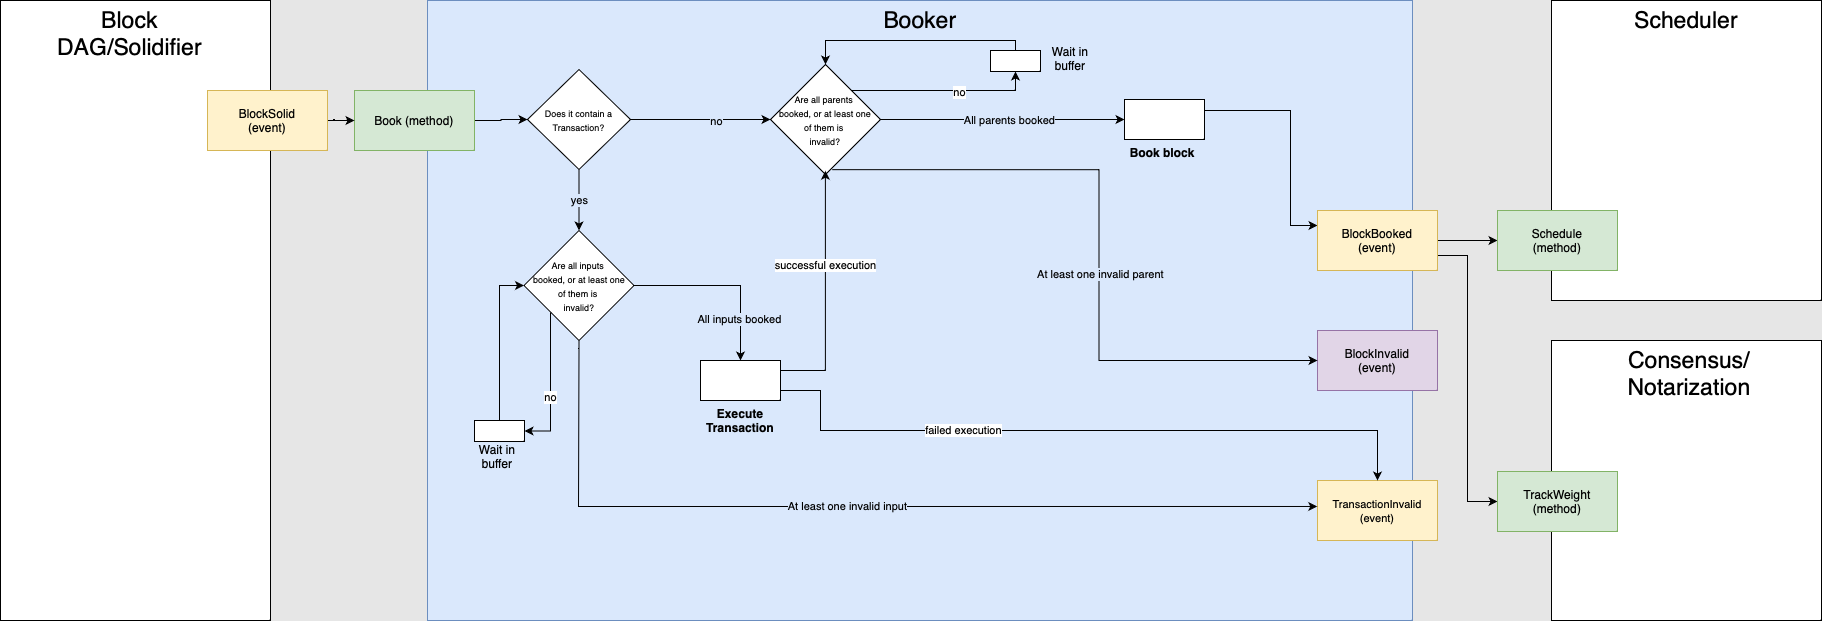

The diagram above was exported from draw.io. Its source (the exported page's mxGraphModel, read from the mxfile embedded in the PNG):
<mxGraphModel dx="1781" dy="647" grid="1" gridSize="10" guides="1" tooltips="1" connect="1" arrows="1" fold="1" page="1" pageScale="1" pageWidth="827" pageHeight="1169" background="#E6E6E6" math="0" shadow="0">
  <root>
    <mxCell id="-yJcR2BwSwBpYL3wxB-O-0" />
    <mxCell id="-yJcR2BwSwBpYL3wxB-O-1" parent="-yJcR2BwSwBpYL3wxB-O-0" />
    <mxCell id="EH6gXXbqx2B1WyZK--Hi-2" value="" style="rounded=0;whiteSpace=wrap;html=1;" parent="-yJcR2BwSwBpYL3wxB-O-1" vertex="1">
      <mxGeometry x="801" y="50" width="270" height="300" as="geometry" />
    </mxCell>
    <mxCell id="EH6gXXbqx2B1WyZK--Hi-0" value="" style="rounded=0;whiteSpace=wrap;html=1;strokeColor=#6c8ebf;fillColor=#DAE8FC;" parent="-yJcR2BwSwBpYL3wxB-O-1" vertex="1">
      <mxGeometry x="-323" y="50" width="985" height="620" as="geometry" />
    </mxCell>
    <mxCell id="EH6gXXbqx2B1WyZK--Hi-1" value="&lt;font style=&quot;font-size: 23px&quot;&gt;Booker&lt;/font&gt;" style="text;html=1;strokeColor=none;fillColor=none;align=center;verticalAlign=middle;whiteSpace=wrap;rounded=0;" parent="-yJcR2BwSwBpYL3wxB-O-1" vertex="1">
      <mxGeometry x="149.5" y="60" width="40" height="20" as="geometry" />
    </mxCell>
    <mxCell id="EH6gXXbqx2B1WyZK--Hi-3" value="&lt;span style=&quot;font-size: 23px&quot;&gt;Scheduler&lt;/span&gt;" style="text;html=1;strokeColor=none;fillColor=none;align=center;verticalAlign=middle;whiteSpace=wrap;rounded=0;" parent="-yJcR2BwSwBpYL3wxB-O-1" vertex="1">
      <mxGeometry x="851" y="60" width="170" height="20" as="geometry" />
    </mxCell>
    <mxCell id="nLB6q_WS8bV_UT8vznHj-0" value="" style="rounded=0;whiteSpace=wrap;html=1;" parent="-yJcR2BwSwBpYL3wxB-O-1" vertex="1">
      <mxGeometry x="-750" y="50" width="270" height="620" as="geometry" />
    </mxCell>
    <mxCell id="nLB6q_WS8bV_UT8vznHj-1" value="&lt;span style=&quot;font-size: 23px&quot;&gt;Block DAG/Solidifier&lt;/span&gt;" style="text;html=1;strokeColor=none;fillColor=none;align=center;verticalAlign=middle;whiteSpace=wrap;rounded=0;" parent="-yJcR2BwSwBpYL3wxB-O-1" vertex="1">
      <mxGeometry x="-640" y="73" width="39" height="20" as="geometry" />
    </mxCell>
    <mxCell id="kVUP0oLq6_8-0NQ7d-we-59" style="edgeStyle=orthogonalEdgeStyle;rounded=0;orthogonalLoop=1;jettySize=auto;html=1;entryX=0;entryY=0.5;entryDx=0;entryDy=0;" parent="-yJcR2BwSwBpYL3wxB-O-1" source="nLB6q_WS8bV_UT8vznHj-58" target="kVUP0oLq6_8-0NQ7d-we-10" edge="1">
      <mxGeometry relative="1" as="geometry" />
    </mxCell>
    <mxCell id="nLB6q_WS8bV_UT8vznHj-58" value="&lt;span&gt;Book (method)&lt;/span&gt;" style="rounded=0;whiteSpace=wrap;html=1;labelBackgroundColor=#D5E8D4;strokeColor=#82b366;fillColor=#d5e8d4;" parent="-yJcR2BwSwBpYL3wxB-O-1" vertex="1">
      <mxGeometry x="-396" y="140" width="120" height="60" as="geometry" />
    </mxCell>
    <mxCell id="nLB6q_WS8bV_UT8vznHj-59" value="" style="edgeStyle=orthogonalEdgeStyle;rounded=0;orthogonalLoop=1;jettySize=auto;html=1;entryX=0;entryY=0.5;entryDx=0;entryDy=0;fontSize=12;" parent="-yJcR2BwSwBpYL3wxB-O-1" source="nLB6q_WS8bV_UT8vznHj-75" target="nLB6q_WS8bV_UT8vznHj-58" edge="1">
      <mxGeometry relative="1" as="geometry">
        <mxPoint x="-233" y="180" as="targetPoint" />
        <mxPoint x="-266" y="180" as="sourcePoint" />
        <Array as="points" />
      </mxGeometry>
    </mxCell>
    <mxCell id="nLB6q_WS8bV_UT8vznHj-75" value="&lt;span&gt;BlockSolid&lt;br&gt;(event)&lt;/span&gt;" style="rounded=0;whiteSpace=wrap;html=1;labelBackgroundColor=#FFF2CC;strokeColor=#d6b656;fillColor=#FFF2CC;" parent="-yJcR2BwSwBpYL3wxB-O-1" vertex="1">
      <mxGeometry x="-543" y="140" width="120" height="60" as="geometry" />
    </mxCell>
    <mxCell id="kVUP0oLq6_8-0NQ7d-we-3" style="edgeStyle=orthogonalEdgeStyle;rounded=0;orthogonalLoop=1;jettySize=auto;html=1;fontSize=12;entryX=0;entryY=0.5;entryDx=0;entryDy=0;" parent="-yJcR2BwSwBpYL3wxB-O-1" target="kVUP0oLq6_8-0NQ7d-we-10" edge="1">
      <mxGeometry relative="1" as="geometry">
        <mxPoint x="-83" y="215" as="targetPoint" />
        <Array as="points">
          <mxPoint x="-150" y="170" />
        </Array>
        <mxPoint x="-203" y="170" as="sourcePoint" />
      </mxGeometry>
    </mxCell>
    <mxCell id="kVUP0oLq6_8-0NQ7d-we-39" style="edgeStyle=orthogonalEdgeStyle;rounded=0;orthogonalLoop=1;jettySize=auto;html=1;exitX=1;exitY=0.5;exitDx=0;exitDy=0;entryX=0;entryY=0.25;entryDx=0;entryDy=0;" parent="-yJcR2BwSwBpYL3wxB-O-1" source="kVUP0oLq6_8-0NQ7d-we-6" target="kVUP0oLq6_8-0NQ7d-we-37" edge="1">
      <mxGeometry relative="1" as="geometry">
        <Array as="points">
          <mxPoint x="540" y="160" />
          <mxPoint x="540" y="275" />
        </Array>
      </mxGeometry>
    </mxCell>
    <mxCell id="kVUP0oLq6_8-0NQ7d-we-6" value="&lt;b&gt;Book block&amp;nbsp;&lt;/b&gt;" style="rounded=0;whiteSpace=wrap;html=1;labelPosition=center;verticalLabelPosition=bottom;align=center;verticalAlign=top;" parent="-yJcR2BwSwBpYL3wxB-O-1" vertex="1">
      <mxGeometry x="374" y="149" width="80" height="40" as="geometry" />
    </mxCell>
    <mxCell id="kVUP0oLq6_8-0NQ7d-we-7" style="edgeStyle=orthogonalEdgeStyle;rounded=0;orthogonalLoop=1;jettySize=auto;html=1;startArrow=none;startFill=0;endArrow=classic;endFill=1;entryX=0;entryY=0.5;entryDx=0;entryDy=0;" parent="-yJcR2BwSwBpYL3wxB-O-1" source="kVUP0oLq6_8-0NQ7d-we-10" target="X0Z9ZtIZ2Gkrs6ioLJ2r-3" edge="1">
      <mxGeometry relative="1" as="geometry">
        <mxPoint x="24" y="170" as="targetPoint" />
      </mxGeometry>
    </mxCell>
    <mxCell id="kVUP0oLq6_8-0NQ7d-we-8" value="&lt;span style=&quot;&quot;&gt;no&lt;/span&gt;" style="edgeLabel;html=1;align=center;verticalAlign=middle;resizable=0;points=[];labelBackgroundColor=#DAE8FC;" parent="kVUP0oLq6_8-0NQ7d-we-7" vertex="1" connectable="0">
      <mxGeometry x="0.2182" y="-1" relative="1" as="geometry">
        <mxPoint as="offset" />
      </mxGeometry>
    </mxCell>
    <mxCell id="kVUP0oLq6_8-0NQ7d-we-9" value="&lt;span style=&quot;&quot;&gt;yes&lt;/span&gt;" style="edgeStyle=orthogonalEdgeStyle;rounded=0;orthogonalLoop=1;jettySize=auto;html=1;exitX=0.5;exitY=1;exitDx=0;exitDy=0;startArrow=none;startFill=0;endArrow=classic;endFill=1;entryX=0.5;entryY=0;entryDx=0;entryDy=0;labelBackgroundColor=#DAE8FC;" parent="-yJcR2BwSwBpYL3wxB-O-1" source="kVUP0oLq6_8-0NQ7d-we-10" target="X0Z9ZtIZ2Gkrs6ioLJ2r-16" edge="1">
      <mxGeometry relative="1" as="geometry">
        <mxPoint x="-171" y="262" as="targetPoint" />
        <mxPoint x="-183" y="207" as="sourcePoint" />
      </mxGeometry>
    </mxCell>
    <mxCell id="kVUP0oLq6_8-0NQ7d-we-10" value="&lt;font style=&quot;font-size: 9px&quot;&gt;Does it contain a Transaction?&lt;/font&gt;" style="rhombus;whiteSpace=wrap;html=1;" parent="-yJcR2BwSwBpYL3wxB-O-1" vertex="1">
      <mxGeometry x="-223" y="119" width="103" height="100" as="geometry" />
    </mxCell>
    <mxCell id="kVUP0oLq6_8-0NQ7d-we-19" style="edgeStyle=orthogonalEdgeStyle;rounded=0;orthogonalLoop=1;jettySize=auto;html=1;entryX=0;entryY=0.5;entryDx=0;entryDy=0;startArrow=none;startFill=0;endArrow=classic;endFill=1;exitX=1;exitY=0.5;exitDx=0;exitDy=0;" parent="-yJcR2BwSwBpYL3wxB-O-1" source="X0Z9ZtIZ2Gkrs6ioLJ2r-3" target="kVUP0oLq6_8-0NQ7d-we-6" edge="1">
      <mxGeometry relative="1" as="geometry">
        <mxPoint x="107" y="170" as="sourcePoint" />
      </mxGeometry>
    </mxCell>
    <mxCell id="kVUP0oLq6_8-0NQ7d-we-45" value="All parents booked" style="edgeLabel;html=1;align=center;verticalAlign=middle;resizable=0;points=[];labelBackgroundColor=#DAE8FC;" parent="kVUP0oLq6_8-0NQ7d-we-19" vertex="1" connectable="0">
      <mxGeometry x="0.0485" y="1" relative="1" as="geometry">
        <mxPoint y="1" as="offset" />
      </mxGeometry>
    </mxCell>
    <mxCell id="kVUP0oLq6_8-0NQ7d-we-36" value="&lt;span&gt;BlockInvalid&lt;br&gt;(event)&lt;/span&gt;" style="rounded=0;whiteSpace=wrap;html=1;labelBackgroundColor=#E1D5E7;strokeColor=#9673a6;fillColor=#e1d5e7;" parent="-yJcR2BwSwBpYL3wxB-O-1" vertex="1">
      <mxGeometry x="567" y="380" width="120" height="60" as="geometry" />
    </mxCell>
    <mxCell id="hp_hmpogVq2F-O3xdZTv-0" value="" style="edgeStyle=orthogonalEdgeStyle;rounded=0;orthogonalLoop=1;jettySize=auto;html=1;" parent="-yJcR2BwSwBpYL3wxB-O-1" source="kVUP0oLq6_8-0NQ7d-we-37" target="kVUP0oLq6_8-0NQ7d-we-57" edge="1">
      <mxGeometry relative="1" as="geometry" />
    </mxCell>
    <mxCell id="X0Z9ZtIZ2Gkrs6ioLJ2r-38" style="edgeStyle=orthogonalEdgeStyle;rounded=0;orthogonalLoop=1;jettySize=auto;html=1;entryX=0;entryY=0.5;entryDx=0;entryDy=0;exitX=1;exitY=0.75;exitDx=0;exitDy=0;" parent="-yJcR2BwSwBpYL3wxB-O-1" source="kVUP0oLq6_8-0NQ7d-we-37" target="X0Z9ZtIZ2Gkrs6ioLJ2r-37" edge="1">
      <mxGeometry relative="1" as="geometry" />
    </mxCell>
    <mxCell id="kVUP0oLq6_8-0NQ7d-we-37" value="&lt;span&gt;BlockBooked&lt;br&gt;(event)&lt;/span&gt;" style="rounded=0;whiteSpace=wrap;html=1;labelBackgroundColor=#FFF2CC;strokeColor=#d6b656;fillColor=#FFF2CC;" parent="-yJcR2BwSwBpYL3wxB-O-1" vertex="1">
      <mxGeometry x="567" y="260" width="120" height="60" as="geometry" />
    </mxCell>
    <mxCell id="kVUP0oLq6_8-0NQ7d-we-57" value="&lt;span&gt;Schedule&lt;br&gt;(method)&lt;/span&gt;" style="rounded=0;whiteSpace=wrap;html=1;labelBackgroundColor=#D5E8D4;strokeColor=#82b366;fillColor=#d5e8d4;" parent="-yJcR2BwSwBpYL3wxB-O-1" vertex="1">
      <mxGeometry x="747" y="260" width="120" height="60" as="geometry" />
    </mxCell>
    <mxCell id="7ErWwYwlyzsaD5z0740R-4" value="&lt;span&gt;&lt;font style=&quot;font-size: 11px&quot;&gt;TransactionInvalid (event)&lt;/font&gt;&lt;/span&gt;" style="rounded=0;whiteSpace=wrap;html=1;labelBackgroundColor=#FFF2CC;strokeColor=#d6b656;fillColor=#fff2cc;" parent="-yJcR2BwSwBpYL3wxB-O-1" vertex="1">
      <mxGeometry x="567" y="530" width="120" height="60" as="geometry" />
    </mxCell>
    <mxCell id="X0Z9ZtIZ2Gkrs6ioLJ2r-5" style="edgeStyle=orthogonalEdgeStyle;rounded=0;orthogonalLoop=1;jettySize=auto;html=1;entryX=0.5;entryY=1;entryDx=0;entryDy=0;" parent="-yJcR2BwSwBpYL3wxB-O-1" source="X0Z9ZtIZ2Gkrs6ioLJ2r-3" target="X0Z9ZtIZ2Gkrs6ioLJ2r-4" edge="1">
      <mxGeometry relative="1" as="geometry">
        <Array as="points">
          <mxPoint x="265" y="140" />
        </Array>
      </mxGeometry>
    </mxCell>
    <mxCell id="X0Z9ZtIZ2Gkrs6ioLJ2r-6" value="no" style="edgeLabel;html=1;align=center;verticalAlign=middle;resizable=0;points=[];" parent="X0Z9ZtIZ2Gkrs6ioLJ2r-5" connectable="0" vertex="1">
      <mxGeometry x="0.1678" y="-1" relative="1" as="geometry">
        <mxPoint as="offset" />
      </mxGeometry>
    </mxCell>
    <mxCell id="X0Z9ZtIZ2Gkrs6ioLJ2r-3" value="&lt;font style=&quot;font-size: 9px&quot;&gt;Are all parents &lt;br&gt;booked,&amp;nbsp;or at least one &lt;br&gt;of them is &lt;br&gt;invalid?&lt;/font&gt;" style="rhombus;whiteSpace=wrap;html=1;" parent="-yJcR2BwSwBpYL3wxB-O-1" vertex="1">
      <mxGeometry x="20" y="114" width="110" height="110" as="geometry" />
    </mxCell>
    <mxCell id="X0Z9ZtIZ2Gkrs6ioLJ2r-9" style="edgeStyle=orthogonalEdgeStyle;rounded=0;orthogonalLoop=1;jettySize=auto;html=1;entryX=0.5;entryY=0;entryDx=0;entryDy=0;exitX=0.5;exitY=0;exitDx=0;exitDy=0;" parent="-yJcR2BwSwBpYL3wxB-O-1" source="X0Z9ZtIZ2Gkrs6ioLJ2r-4" target="X0Z9ZtIZ2Gkrs6ioLJ2r-3" edge="1">
      <mxGeometry relative="1" as="geometry">
        <mxPoint x="245" y="210" as="sourcePoint" />
        <mxPoint x="50" y="303" as="targetPoint" />
        <Array as="points">
          <mxPoint x="265" y="90" />
          <mxPoint x="75" y="90" />
        </Array>
      </mxGeometry>
    </mxCell>
    <mxCell id="X0Z9ZtIZ2Gkrs6ioLJ2r-4" value="" style="rounded=0;whiteSpace=wrap;html=1;labelPosition=center;verticalLabelPosition=bottom;align=center;verticalAlign=top;" parent="-yJcR2BwSwBpYL3wxB-O-1" vertex="1">
      <mxGeometry x="240" y="100" width="50" height="21" as="geometry" />
    </mxCell>
    <mxCell id="X0Z9ZtIZ2Gkrs6ioLJ2r-10" value="Wait in buffer" style="text;html=1;strokeColor=none;fillColor=none;align=center;verticalAlign=middle;whiteSpace=wrap;rounded=0;" parent="-yJcR2BwSwBpYL3wxB-O-1" vertex="1">
      <mxGeometry x="290" y="93" width="60" height="30" as="geometry" />
    </mxCell>
    <mxCell id="X0Z9ZtIZ2Gkrs6ioLJ2r-11" style="edgeStyle=orthogonalEdgeStyle;rounded=0;orthogonalLoop=1;jettySize=auto;html=1;entryX=0;entryY=0.5;entryDx=0;entryDy=0;startArrow=none;startFill=0;endArrow=classic;endFill=1;exitX=0.561;exitY=0.956;exitDx=0;exitDy=0;exitPerimeter=0;" parent="-yJcR2BwSwBpYL3wxB-O-1" source="X0Z9ZtIZ2Gkrs6ioLJ2r-3" target="kVUP0oLq6_8-0NQ7d-we-36" edge="1">
      <mxGeometry relative="1" as="geometry">
        <mxPoint x="86.88000000000011" y="219.09000000000003" as="sourcePoint" />
        <mxPoint x="387" y="221.51" as="targetPoint" />
      </mxGeometry>
    </mxCell>
    <mxCell id="X0Z9ZtIZ2Gkrs6ioLJ2r-12" value="At least one invalid parent" style="edgeLabel;html=1;align=center;verticalAlign=middle;resizable=0;points=[];labelBackgroundColor=#DAE8FC;" parent="X0Z9ZtIZ2Gkrs6ioLJ2r-11" connectable="0" vertex="1">
      <mxGeometry x="0.0485" y="1" relative="1" as="geometry">
        <mxPoint y="17" as="offset" />
      </mxGeometry>
    </mxCell>
    <mxCell id="X0Z9ZtIZ2Gkrs6ioLJ2r-16" value="&lt;font style=&quot;font-size: 9px&quot;&gt;Are all inputs&amp;nbsp;&lt;br&gt;booked,&amp;nbsp;or at least one &lt;br&gt;of them is &lt;br&gt;invalid?&lt;/font&gt;" style="rhombus;whiteSpace=wrap;html=1;" parent="-yJcR2BwSwBpYL3wxB-O-1" vertex="1">
      <mxGeometry x="-226.5" y="280" width="110" height="110" as="geometry" />
    </mxCell>
    <mxCell id="X0Z9ZtIZ2Gkrs6ioLJ2r-22" style="edgeStyle=orthogonalEdgeStyle;rounded=0;orthogonalLoop=1;jettySize=auto;html=1;exitX=1;exitY=0.75;exitDx=0;exitDy=0;entryX=0.5;entryY=0;entryDx=0;entryDy=0;" parent="-yJcR2BwSwBpYL3wxB-O-1" source="X0Z9ZtIZ2Gkrs6ioLJ2r-17" target="7ErWwYwlyzsaD5z0740R-4" edge="1">
      <mxGeometry relative="1" as="geometry">
        <Array as="points">
          <mxPoint x="70" y="440" />
          <mxPoint x="70" y="480" />
          <mxPoint x="627" y="480" />
        </Array>
      </mxGeometry>
    </mxCell>
    <mxCell id="X0Z9ZtIZ2Gkrs6ioLJ2r-23" value="failed execution" style="edgeLabel;html=1;align=center;verticalAlign=middle;resizable=0;points=[];" parent="X0Z9ZtIZ2Gkrs6ioLJ2r-22" connectable="0" vertex="1">
      <mxGeometry x="-0.3536" y="1" relative="1" as="geometry">
        <mxPoint as="offset" />
      </mxGeometry>
    </mxCell>
    <mxCell id="X0Z9ZtIZ2Gkrs6ioLJ2r-24" style="edgeStyle=orthogonalEdgeStyle;rounded=0;orthogonalLoop=1;jettySize=auto;html=1;exitX=1;exitY=0.25;exitDx=0;exitDy=0;entryX=0.499;entryY=0.966;entryDx=0;entryDy=0;entryPerimeter=0;" parent="-yJcR2BwSwBpYL3wxB-O-1" source="X0Z9ZtIZ2Gkrs6ioLJ2r-17" target="X0Z9ZtIZ2Gkrs6ioLJ2r-3" edge="1">
      <mxGeometry relative="1" as="geometry" />
    </mxCell>
    <mxCell id="X0Z9ZtIZ2Gkrs6ioLJ2r-25" value="successful execution" style="edgeLabel;html=1;align=center;verticalAlign=middle;resizable=0;points=[];" parent="X0Z9ZtIZ2Gkrs6ioLJ2r-24" connectable="0" vertex="1">
      <mxGeometry x="0.229" relative="1" as="geometry">
        <mxPoint as="offset" />
      </mxGeometry>
    </mxCell>
    <mxCell id="X0Z9ZtIZ2Gkrs6ioLJ2r-17" value="&lt;b&gt;Execute Transaction&lt;/b&gt;" style="rounded=0;whiteSpace=wrap;html=1;labelPosition=center;verticalLabelPosition=bottom;align=center;verticalAlign=top;" parent="-yJcR2BwSwBpYL3wxB-O-1" vertex="1">
      <mxGeometry x="-50" y="410" width="80" height="40" as="geometry" />
    </mxCell>
    <mxCell id="X0Z9ZtIZ2Gkrs6ioLJ2r-18" style="edgeStyle=orthogonalEdgeStyle;rounded=0;orthogonalLoop=1;jettySize=auto;html=1;entryX=0.5;entryY=0;entryDx=0;entryDy=0;startArrow=none;startFill=0;endArrow=classic;endFill=1;exitX=1;exitY=0.5;exitDx=0;exitDy=0;" parent="-yJcR2BwSwBpYL3wxB-O-1" source="X0Z9ZtIZ2Gkrs6ioLJ2r-16" target="X0Z9ZtIZ2Gkrs6ioLJ2r-17" edge="1">
      <mxGeometry relative="1" as="geometry">
        <mxPoint x="-116.5" y="380" as="sourcePoint" />
        <mxPoint x="127.5" y="380" as="targetPoint" />
      </mxGeometry>
    </mxCell>
    <mxCell id="X0Z9ZtIZ2Gkrs6ioLJ2r-19" value="All inputs booked" style="edgeLabel;html=1;align=center;verticalAlign=middle;resizable=0;points=[];labelBackgroundColor=#DAE8FC;" parent="X0Z9ZtIZ2Gkrs6ioLJ2r-18" connectable="0" vertex="1">
      <mxGeometry x="0.0485" y="1" relative="1" as="geometry">
        <mxPoint x="10" y="34" as="offset" />
      </mxGeometry>
    </mxCell>
    <mxCell id="X0Z9ZtIZ2Gkrs6ioLJ2r-20" style="edgeStyle=orthogonalEdgeStyle;rounded=0;orthogonalLoop=1;jettySize=auto;html=1;entryX=-0.002;entryY=0.433;entryDx=0;entryDy=0;startArrow=none;startFill=0;endArrow=classic;endFill=1;exitX=0.5;exitY=1;exitDx=0;exitDy=0;entryPerimeter=0;" parent="-yJcR2BwSwBpYL3wxB-O-1" source="X0Z9ZtIZ2Gkrs6ioLJ2r-16" target="7ErWwYwlyzsaD5z0740R-4" edge="1">
      <mxGeometry relative="1" as="geometry">
        <mxPoint x="-163.5" y="398" as="sourcePoint" />
        <mxPoint x="-34" y="619" as="targetPoint" />
        <Array as="points">
          <mxPoint x="-171" y="398" />
          <mxPoint x="-172" y="546" />
        </Array>
      </mxGeometry>
    </mxCell>
    <mxCell id="X0Z9ZtIZ2Gkrs6ioLJ2r-21" value="At least one invalid input" style="edgeLabel;html=1;align=center;verticalAlign=middle;resizable=0;points=[];labelBackgroundColor=#DAE8FC;" parent="X0Z9ZtIZ2Gkrs6ioLJ2r-20" connectable="0" vertex="1">
      <mxGeometry x="0.0485" y="1" relative="1" as="geometry">
        <mxPoint x="-39" y="1" as="offset" />
      </mxGeometry>
    </mxCell>
    <mxCell id="X0Z9ZtIZ2Gkrs6ioLJ2r-34" style="edgeStyle=orthogonalEdgeStyle;rounded=0;orthogonalLoop=1;jettySize=auto;html=1;entryX=0;entryY=0.5;entryDx=0;entryDy=0;" parent="-yJcR2BwSwBpYL3wxB-O-1" source="X0Z9ZtIZ2Gkrs6ioLJ2r-28" target="X0Z9ZtIZ2Gkrs6ioLJ2r-16" edge="1">
      <mxGeometry relative="1" as="geometry" />
    </mxCell>
    <mxCell id="X0Z9ZtIZ2Gkrs6ioLJ2r-28" value="" style="rounded=0;whiteSpace=wrap;html=1;labelPosition=center;verticalLabelPosition=bottom;align=center;verticalAlign=top;" parent="-yJcR2BwSwBpYL3wxB-O-1" vertex="1">
      <mxGeometry x="-276" y="470" width="50" height="21" as="geometry" />
    </mxCell>
    <mxCell id="X0Z9ZtIZ2Gkrs6ioLJ2r-29" style="edgeStyle=orthogonalEdgeStyle;rounded=0;orthogonalLoop=1;jettySize=auto;html=1;entryX=1;entryY=0.5;entryDx=0;entryDy=0;exitX=0;exitY=1;exitDx=0;exitDy=0;" parent="-yJcR2BwSwBpYL3wxB-O-1" source="X0Z9ZtIZ2Gkrs6ioLJ2r-16" target="X0Z9ZtIZ2Gkrs6ioLJ2r-28" edge="1">
      <mxGeometry relative="1" as="geometry">
        <mxPoint x="-195" y="440" as="sourcePoint" />
        <mxPoint x="-210" y="619.24" as="targetPoint" />
        <Array as="points">
          <mxPoint x="-200" y="363" />
          <mxPoint x="-200" y="480" />
          <mxPoint x="-226" y="480" />
        </Array>
      </mxGeometry>
    </mxCell>
    <mxCell id="X0Z9ZtIZ2Gkrs6ioLJ2r-30" value="no" style="edgeLabel;html=1;align=center;verticalAlign=middle;resizable=0;points=[];" parent="X0Z9ZtIZ2Gkrs6ioLJ2r-29" connectable="0" vertex="1">
      <mxGeometry x="0.1678" y="-1" relative="1" as="geometry">
        <mxPoint as="offset" />
      </mxGeometry>
    </mxCell>
    <mxCell id="X0Z9ZtIZ2Gkrs6ioLJ2r-33" value="Wait in buffer" style="text;html=1;strokeColor=none;fillColor=none;align=center;verticalAlign=middle;whiteSpace=wrap;rounded=0;" parent="-yJcR2BwSwBpYL3wxB-O-1" vertex="1">
      <mxGeometry x="-283" y="491" width="60" height="30" as="geometry" />
    </mxCell>
    <mxCell id="X0Z9ZtIZ2Gkrs6ioLJ2r-35" value="" style="rounded=0;whiteSpace=wrap;html=1;" parent="-yJcR2BwSwBpYL3wxB-O-1" vertex="1">
      <mxGeometry x="801" y="390" width="270" height="280" as="geometry" />
    </mxCell>
    <mxCell id="X0Z9ZtIZ2Gkrs6ioLJ2r-36" value="&lt;span style=&quot;font-size: 23px&quot;&gt;Consensus/&lt;br&gt;Notarization&lt;/span&gt;" style="text;html=1;strokeColor=none;fillColor=none;align=center;verticalAlign=middle;whiteSpace=wrap;rounded=0;" parent="-yJcR2BwSwBpYL3wxB-O-1" vertex="1">
      <mxGeometry x="854" y="413" width="170" height="20" as="geometry" />
    </mxCell>
    <mxCell id="X0Z9ZtIZ2Gkrs6ioLJ2r-37" value="&lt;span&gt;TrackWeight&lt;br&gt;(method)&lt;/span&gt;" style="rounded=0;whiteSpace=wrap;html=1;labelBackgroundColor=#D5E8D4;strokeColor=#82b366;fillColor=#d5e8d4;" parent="-yJcR2BwSwBpYL3wxB-O-1" vertex="1">
      <mxGeometry x="747" y="521" width="120" height="60" as="geometry" />
    </mxCell>
  </root>
</mxGraphModel>